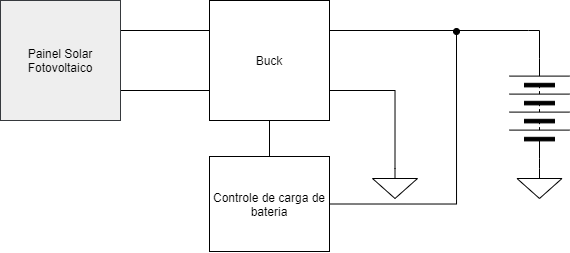

The diagram above was exported from draw.io. Its source (the exported page's mxGraphModel, read from the mxfile embedded in the PNG):
<mxGraphModel dx="1422" dy="508" grid="0" gridSize="10" guides="1" tooltips="1" connect="1" arrows="1" fold="1" page="1" pageScale="1" pageWidth="1100" pageHeight="850" background="none" math="0" shadow="0">
  <root>
    <mxCell id="0" />
    <mxCell id="1" parent="0" />
    <mxCell id="P1MniBTihcSp0TLvsogy-20" style="edgeStyle=orthogonalEdgeStyle;rounded=0;orthogonalLoop=1;jettySize=auto;html=1;exitX=1;exitY=0.25;exitDx=0;exitDy=0;entryX=0;entryY=0.25;entryDx=0;entryDy=0;endArrow=none;endFill=0;" edge="1" parent="1" source="P1MniBTihcSp0TLvsogy-1" target="P1MniBTihcSp0TLvsogy-15">
      <mxGeometry relative="1" as="geometry" />
    </mxCell>
    <mxCell id="P1MniBTihcSp0TLvsogy-21" style="edgeStyle=orthogonalEdgeStyle;rounded=0;orthogonalLoop=1;jettySize=auto;html=1;exitX=1;exitY=0.75;exitDx=0;exitDy=0;entryX=0;entryY=0.75;entryDx=0;entryDy=0;endArrow=none;endFill=0;" edge="1" parent="1" source="P1MniBTihcSp0TLvsogy-1" target="P1MniBTihcSp0TLvsogy-15">
      <mxGeometry relative="1" as="geometry" />
    </mxCell>
    <mxCell id="P1MniBTihcSp0TLvsogy-1" value="Painel Solar Fotovoltaico" style="rounded=0;whiteSpace=wrap;html=1;glass=0;fillColor=#eeeeee;strokeColor=#36393d;" vertex="1" parent="1">
      <mxGeometry x="233" y="272" width="120" height="120" as="geometry" />
    </mxCell>
    <mxCell id="P1MniBTihcSp0TLvsogy-23" style="edgeStyle=orthogonalEdgeStyle;rounded=0;orthogonalLoop=1;jettySize=auto;html=1;exitX=0;exitY=0.5;exitDx=0;exitDy=0;entryX=1;entryY=0.5;entryDx=0;entryDy=0;endArrow=none;endFill=0;startArrow=none;exitPerimeter=0;" edge="1" parent="1" target="P1MniBTihcSp0TLvsogy-18">
      <mxGeometry relative="1" as="geometry">
        <mxPoint x="761" y="302" as="sourcePoint" />
      </mxGeometry>
    </mxCell>
    <mxCell id="P1MniBTihcSp0TLvsogy-24" style="edgeStyle=orthogonalEdgeStyle;rounded=0;orthogonalLoop=1;jettySize=auto;html=1;exitX=1;exitY=0.75;exitDx=0;exitDy=0;entryX=0.5;entryY=0;entryDx=0;entryDy=0;entryPerimeter=0;endFill=0;endArrow=none;" edge="1" parent="1" source="P1MniBTihcSp0TLvsogy-15" target="P1MniBTihcSp0TLvsogy-25">
      <mxGeometry relative="1" as="geometry">
        <mxPoint x="630" y="396" as="targetPoint" />
      </mxGeometry>
    </mxCell>
    <mxCell id="P1MniBTihcSp0TLvsogy-15" value="Buck" style="rounded=0;whiteSpace=wrap;html=1;glass=0;" vertex="1" parent="1">
      <mxGeometry x="442" y="272" width="120" height="120" as="geometry" />
    </mxCell>
    <mxCell id="P1MniBTihcSp0TLvsogy-22" style="edgeStyle=orthogonalEdgeStyle;rounded=0;orthogonalLoop=1;jettySize=auto;html=1;exitX=0.5;exitY=0;exitDx=0;exitDy=0;entryX=0.5;entryY=1;entryDx=0;entryDy=0;endArrow=none;endFill=0;" edge="1" parent="1" source="P1MniBTihcSp0TLvsogy-16" target="P1MniBTihcSp0TLvsogy-15">
      <mxGeometry relative="1" as="geometry" />
    </mxCell>
    <mxCell id="P1MniBTihcSp0TLvsogy-30" style="edgeStyle=orthogonalEdgeStyle;rounded=0;orthogonalLoop=1;jettySize=auto;html=1;exitX=1;exitY=0.5;exitDx=0;exitDy=0;endArrow=oval;endFill=1;strokeColor=#000000;" edge="1" parent="1" source="P1MniBTihcSp0TLvsogy-16">
      <mxGeometry relative="1" as="geometry">
        <mxPoint x="689" y="303" as="targetPoint" />
      </mxGeometry>
    </mxCell>
    <mxCell id="P1MniBTihcSp0TLvsogy-16" value="Controle de carga de bateria" style="rounded=0;whiteSpace=wrap;html=1;glass=0;" vertex="1" parent="1">
      <mxGeometry x="442" y="428" width="120" height="95" as="geometry" />
    </mxCell>
    <mxCell id="P1MniBTihcSp0TLvsogy-29" style="edgeStyle=orthogonalEdgeStyle;rounded=0;orthogonalLoop=1;jettySize=auto;html=1;entryX=0.5;entryY=0;entryDx=0;entryDy=0;entryPerimeter=0;endFill=0;anchorPointDirection=1;endArrow=none;exitX=0;exitY=0.5;exitDx=0;exitDy=0;" edge="1" parent="1" source="P1MniBTihcSp0TLvsogy-18" target="P1MniBTihcSp0TLvsogy-28">
      <mxGeometry relative="1" as="geometry" />
    </mxCell>
    <mxCell id="P1MniBTihcSp0TLvsogy-18" value="" style="pointerEvents=1;verticalLabelPosition=bottom;shadow=0;dashed=0;align=center;html=1;verticalAlign=top;shape=mxgraph.electrical.miscellaneous.batteryStack;glass=0;rotation=-90;" vertex="1" parent="1">
      <mxGeometry x="722" y="350" width="100" height="60" as="geometry" />
    </mxCell>
    <mxCell id="P1MniBTihcSp0TLvsogy-25" value="" style="pointerEvents=1;verticalLabelPosition=bottom;shadow=0;dashed=0;align=center;html=1;verticalAlign=top;shape=mxgraph.electrical.signal_sources.signal_ground;glass=0;" vertex="1" parent="1">
      <mxGeometry x="605" y="440" width="45" height="30" as="geometry" />
    </mxCell>
    <mxCell id="P1MniBTihcSp0TLvsogy-28" value="" style="pointerEvents=1;verticalLabelPosition=bottom;shadow=0;dashed=0;align=center;html=1;verticalAlign=top;shape=mxgraph.electrical.signal_sources.signal_ground;glass=0;" vertex="1" parent="1">
      <mxGeometry x="749.5" y="440" width="45" height="30" as="geometry" />
    </mxCell>
    <mxCell id="P1MniBTihcSp0TLvsogy-32" value="" style="edgeStyle=orthogonalEdgeStyle;rounded=0;orthogonalLoop=1;jettySize=auto;html=1;exitX=1;exitY=0.25;exitDx=0;exitDy=0;endArrow=none;endFill=0;" edge="1" parent="1" source="P1MniBTihcSp0TLvsogy-15">
      <mxGeometry relative="1" as="geometry">
        <mxPoint x="562" y="302" as="sourcePoint" />
        <mxPoint x="761" y="302" as="targetPoint" />
      </mxGeometry>
    </mxCell>
  </root>
</mxGraphModel>